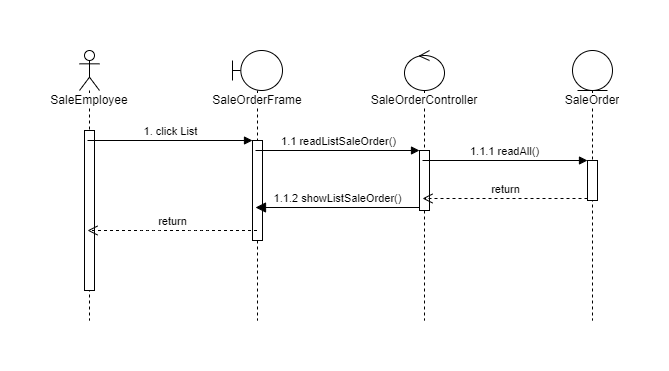

The diagram above was exported from draw.io. Its source (the exported page's mxGraphModel, read from the mxfile embedded in the PNG):
<mxGraphModel dx="4505" dy="1120" grid="1" gridSize="10" guides="1" tooltips="1" connect="1" arrows="1" fold="1" page="1" pageScale="1" pageWidth="850" pageHeight="1100" math="0" shadow="0">
  <root>
    <mxCell id="0" />
    <mxCell id="1" parent="0" />
    <mxCell id="2" value="SaleEmployee" style="shape=umlLifeline;participant=umlActor;perimeter=lifelinePerimeter;whiteSpace=wrap;html=1;container=1;collapsible=0;recursiveResize=0;verticalAlign=top;spacingTop=36;labelBackgroundColor=#ffffff;outlineConnect=0;" vertex="1" parent="1">
      <mxGeometry x="280" y="1140" width="20" height="270" as="geometry" />
    </mxCell>
    <mxCell id="3" value="" style="html=1;points=[];perimeter=orthogonalPerimeter;" vertex="1" parent="2">
      <mxGeometry x="5" y="80" width="10" height="160" as="geometry" />
    </mxCell>
    <mxCell id="4" value="SaleOrderFrame" style="shape=umlLifeline;participant=umlBoundary;perimeter=lifelinePerimeter;whiteSpace=wrap;html=1;container=1;collapsible=0;recursiveResize=0;verticalAlign=top;spacingTop=36;labelBackgroundColor=#ffffff;outlineConnect=0;" vertex="1" parent="1">
      <mxGeometry x="433" y="1140" width="50" height="270" as="geometry" />
    </mxCell>
    <mxCell id="5" value="" style="html=1;points=[];perimeter=orthogonalPerimeter;" vertex="1" parent="4">
      <mxGeometry x="20" y="90" width="10" height="100" as="geometry" />
    </mxCell>
    <mxCell id="6" value="SaleOrder" style="shape=umlLifeline;participant=umlEntity;perimeter=lifelinePerimeter;whiteSpace=wrap;html=1;container=1;collapsible=0;recursiveResize=0;verticalAlign=top;spacingTop=36;labelBackgroundColor=#ffffff;outlineConnect=0;" vertex="1" parent="1">
      <mxGeometry x="773" y="1140" width="40" height="270" as="geometry" />
    </mxCell>
    <mxCell id="7" value="" style="html=1;points=[];perimeter=orthogonalPerimeter;" vertex="1" parent="6">
      <mxGeometry x="15" y="110" width="10" height="40" as="geometry" />
    </mxCell>
    <mxCell id="8" value="SaleOrderController" style="shape=umlLifeline;participant=umlControl;perimeter=lifelinePerimeter;whiteSpace=wrap;html=1;container=1;collapsible=0;recursiveResize=0;verticalAlign=top;spacingTop=36;labelBackgroundColor=#ffffff;outlineConnect=0;" vertex="1" parent="1">
      <mxGeometry x="605" y="1140" width="40" height="270" as="geometry" />
    </mxCell>
    <mxCell id="9" value="" style="html=1;points=[];perimeter=orthogonalPerimeter;" vertex="1" parent="8">
      <mxGeometry x="15" y="100" width="10" height="60" as="geometry" />
    </mxCell>
    <mxCell id="10" value="1. click List" style="html=1;verticalAlign=bottom;endArrow=block;entryX=0;entryY=0;" edge="1" source="2" target="5" parent="1">
      <mxGeometry relative="1" as="geometry">
        <mxPoint x="330" y="1400" as="sourcePoint" />
      </mxGeometry>
    </mxCell>
    <mxCell id="11" value="1.1 readListSaleOrder()" style="html=1;verticalAlign=bottom;endArrow=block;entryX=0;entryY=0;" edge="1" source="4" target="9" parent="1">
      <mxGeometry relative="1" as="geometry">
        <mxPoint x="495" y="1360" as="sourcePoint" />
      </mxGeometry>
    </mxCell>
    <mxCell id="12" value="1.1.2 showListSaleOrder()" style="html=1;verticalAlign=bottom;endArrow=block;endSize=8;exitX=0;exitY=0.95;endFill=1;" edge="1" source="9" target="4" parent="1">
      <mxGeometry relative="1" as="geometry">
        <mxPoint x="495" y="1436" as="targetPoint" />
      </mxGeometry>
    </mxCell>
    <mxCell id="13" value="1.1.1 readAll()" style="html=1;verticalAlign=bottom;endArrow=block;entryX=0;entryY=0;" edge="1" source="8" target="7" parent="1">
      <mxGeometry relative="1" as="geometry">
        <mxPoint x="830" y="1240" as="sourcePoint" />
      </mxGeometry>
    </mxCell>
    <mxCell id="14" value="return" style="html=1;verticalAlign=bottom;endArrow=open;dashed=1;endSize=8;exitX=0;exitY=0.95;" edge="1" source="7" target="8" parent="1">
      <mxGeometry relative="1" as="geometry">
        <mxPoint x="830" y="1316" as="targetPoint" />
      </mxGeometry>
    </mxCell>
    <mxCell id="15" value="return" style="html=1;verticalAlign=bottom;endArrow=open;dashed=1;endSize=8;" edge="1" source="4" target="2" parent="1">
      <mxGeometry relative="1" as="geometry">
        <mxPoint x="415" y="1360" as="sourcePoint" />
        <mxPoint x="335" y="1360" as="targetPoint" />
        <Array as="points">
          <mxPoint x="400" y="1320" />
          <mxPoint x="350" y="1320" />
        </Array>
      </mxGeometry>
    </mxCell>
  </root>
</mxGraphModel>